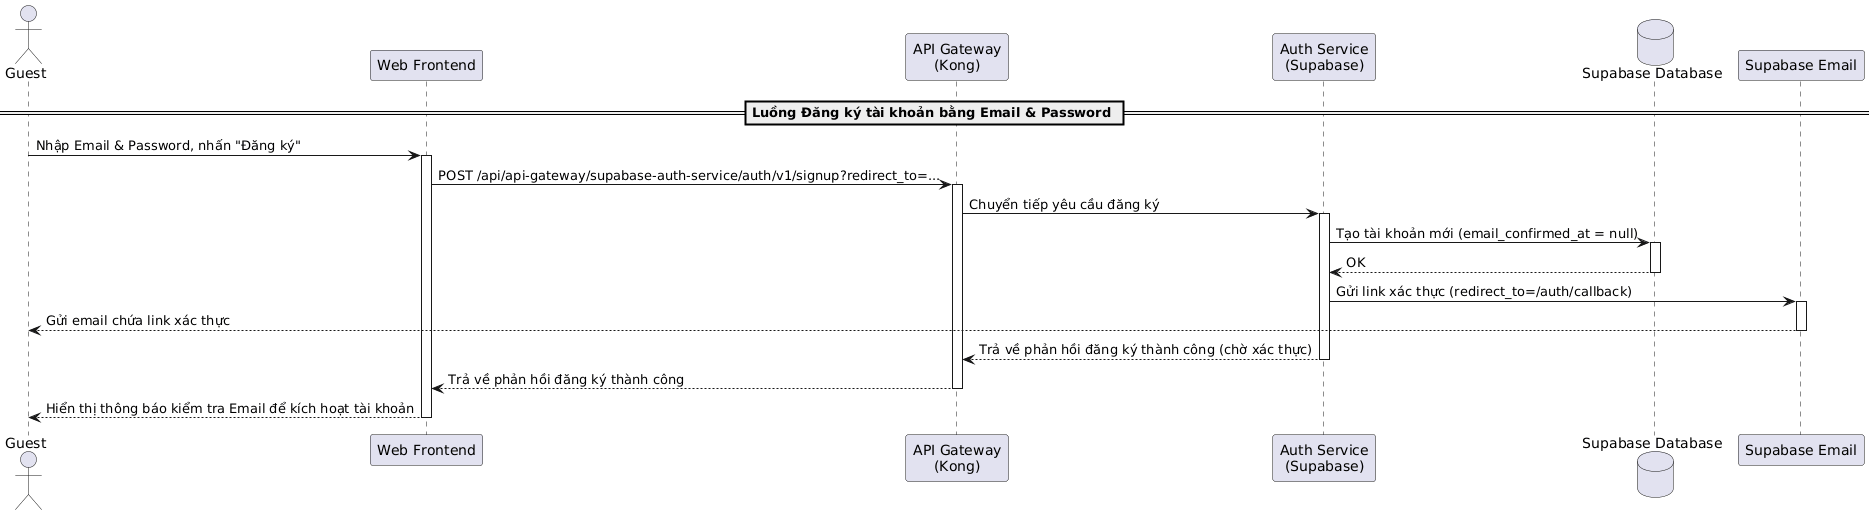

The diagram above was rendered by PlantUML. Its source (embedded in the PNG):
@startuml
actor "Guest" as Guest
participant "Web Frontend" as Frontend
participant "API Gateway\n(Kong)" as Kong
participant "Auth Service\n(Supabase)" as AuthService
database "Supabase Database" as DB
participant "Supabase Email" as Email

== Luồng Đăng ký tài khoản bằng Email & Password ==
Guest -> Frontend: Nhập Email & Password, nhấn "Đăng ký"
activate Frontend

Frontend -> Kong: POST /api/api-gateway/supabase-auth-service/auth/v1/signup?redirect_to=...
activate Kong
Kong -> AuthService: Chuyển tiếp yêu cầu đăng ký
activate AuthService

AuthService -> DB: Tạo tài khoản mới (email_confirmed_at = null)
activate DB
DB --> AuthService: OK
deactivate DB

AuthService -> Email: Gửi link xác thực (redirect_to=/auth/callback)
activate Email
Email --> Guest: Gửi email chứa link xác thực
deactivate Email

AuthService --> Kong: Trả về phản hồi đăng ký thành công (chờ xác thực)
deactivate AuthService
Kong --> Frontend: Trả về phản hồi đăng ký thành công
deactivate Kong

Frontend --> Guest: Hiển thị thông báo kiểm tra Email để kích hoạt tài khoản
deactivate Frontend
@enduml